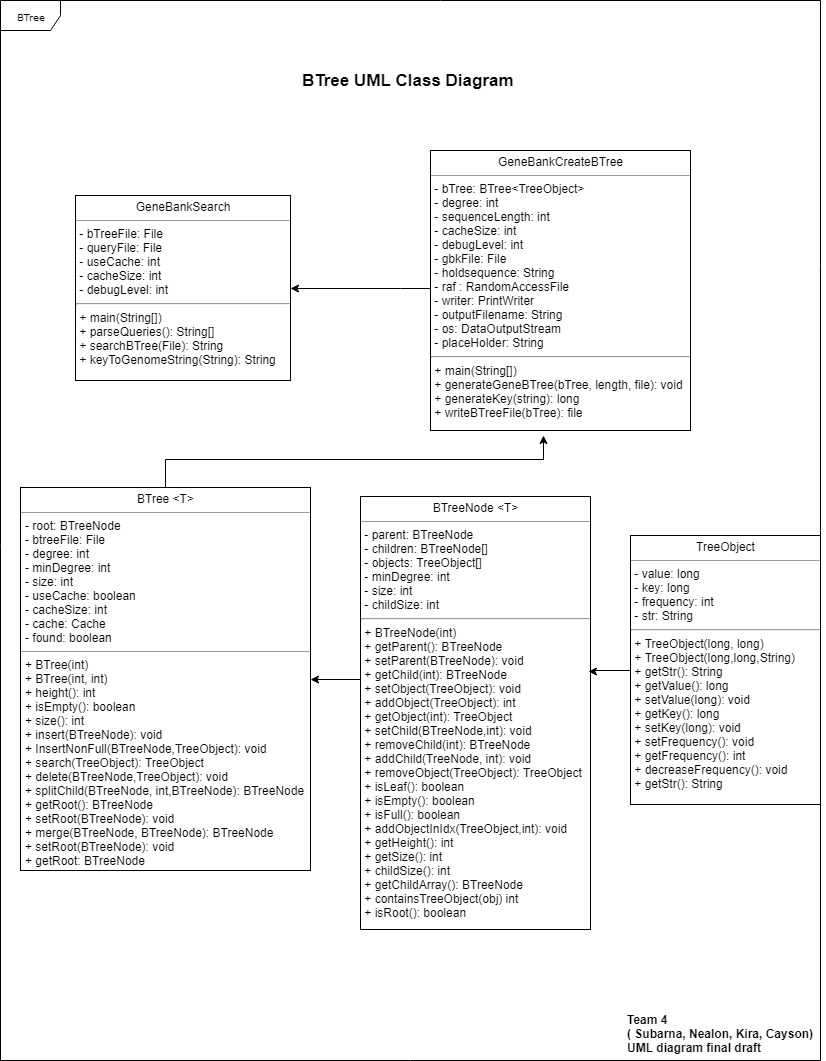

The diagram above was exported from draw.io. Its source (the exported page's mxGraphModel, read from the mxfile embedded in the PNG):
<mxGraphModel dx="704" dy="730" grid="1" gridSize="10" guides="1" tooltips="1" connect="1" arrows="1" fold="1" page="1" pageScale="1" pageWidth="850" pageHeight="1100" background="#ffffff" math="0" shadow="0">
  <root>
    <mxCell id="0" />
    <mxCell id="1" parent="0" />
    <mxCell id="17acba5748e5396b-1" value="BTree" style="shape=umlFrame;whiteSpace=wrap;html=1;rounded=0;shadow=0;comic=0;labelBackgroundColor=none;strokeColor=#000000;strokeWidth=1;fillColor=#ffffff;fontFamily=Verdana;fontSize=10;fontColor=#000000;align=center;" parent="1" vertex="1">
      <mxGeometry x="20" y="20" width="820" height="1060" as="geometry" />
    </mxCell>
    <mxCell id="11" style="edgeStyle=orthogonalEdgeStyle;rounded=0;html=1;exitX=0.004;exitY=0.423;entryX=1;entryY=0.5;jettySize=auto;orthogonalLoop=1;exitPerimeter=0;" parent="1" source="5d2195bd80daf111-18" target="5d2195bd80daf111-20" edge="1">
      <mxGeometry relative="1" as="geometry" />
    </mxCell>
    <mxCell id="5d2195bd80daf111-18" value="&lt;p style=&quot;margin: 0px ; margin-top: 4px ; text-align: center&quot;&gt;BTreeNode &amp;lt;T&amp;gt;&lt;/p&gt;&lt;hr size=&quot;1&quot;&gt;&lt;span&gt;&amp;nbsp;- parent: BTreeNode&lt;br&gt;&amp;nbsp;- children: BTreeNode[]&lt;br&gt;&amp;nbsp;- objects: TreeObject[]&lt;br&gt;&amp;nbsp;- minDegree: int&lt;br&gt;&amp;nbsp;- size: int&lt;br&gt;&amp;nbsp;- childSize: int&lt;br&gt;&lt;/span&gt;&lt;hr&gt;&lt;span&gt;&amp;nbsp;+ BTreeNode(int)&lt;br&gt;&amp;nbsp;+ getParent(): BTreeNode&lt;br&gt;&amp;nbsp;+ setParent(BTreeNode): void&lt;br&gt;&lt;/span&gt;&lt;span&gt;&amp;nbsp;+ getChild(int): BTreeNode&lt;br&gt;&amp;nbsp;+ setObject(TreeObject): void&lt;br&gt;&amp;nbsp;+ addObject(TreeObject): int&lt;br&gt;&amp;nbsp;+ getObject(int): TreeObject&amp;nbsp;&lt;br&gt;&amp;nbsp;+ setChild(BTreeNode,int): void&lt;br&gt;&amp;nbsp;+ removeChild(int): BTreeNode&lt;br&gt;&amp;nbsp;+ addChild(TreeNode, int): void&lt;br&gt;&amp;nbsp;+ removeObject(TreeObject): TreeObject&lt;br&gt;&amp;nbsp;+ isLeaf(): boolean&lt;br&gt;&amp;nbsp;+ isEmpty(): boolean&lt;br&gt;&amp;nbsp;+ isFull(): boolean&lt;br&gt;&amp;nbsp;+ addObjectInIdx(TreeObject,int): void&lt;br&gt;&amp;nbsp;+ getHeight(): int&lt;br&gt;&amp;nbsp;+ getSize(): int&lt;br&gt;&amp;nbsp;+ childSize(): int&lt;br&gt;&amp;nbsp;+ getChildArray(): BTreeNode&lt;br&gt;&amp;nbsp;+ containsTreeObject(obj) int&lt;br&gt;&amp;nbsp;+ isRoot(): boolean&lt;br&gt;&lt;/span&gt;" style="verticalAlign=top;align=left;overflow=fill;fontSize=12;fontFamily=Helvetica;html=1;rounded=0;shadow=0;comic=0;labelBackgroundColor=none;strokeColor=#000000;strokeWidth=1;fillColor=#ffffff;" parent="1" vertex="1">
      <mxGeometry x="380" y="516" width="230" height="433" as="geometry" />
    </mxCell>
    <mxCell id="12" style="edgeStyle=orthogonalEdgeStyle;rounded=0;html=1;exitX=0.5;exitY=0;entryX=0.435;entryY=1.018;entryPerimeter=0;jettySize=auto;orthogonalLoop=1;" parent="1" source="5d2195bd80daf111-20" target="4" edge="1">
      <mxGeometry relative="1" as="geometry" />
    </mxCell>
    <mxCell id="5d2195bd80daf111-20" value="&lt;p style=&quot;margin: 0px ; margin-top: 4px ; text-align: center&quot;&gt;BTree &amp;lt;T&amp;gt;&lt;/p&gt;&lt;hr size=&quot;1&quot;&gt;&lt;p style=&quot;margin: 0px ; margin-left: 4px&quot;&gt;&lt;span&gt;- root: BTreeNode&lt;/span&gt;&lt;br&gt;&lt;/p&gt;&lt;p style=&quot;margin: 0px ; margin-left: 4px&quot;&gt;- btreeFile: File&lt;/p&gt;&lt;p style=&quot;margin: 0px ; margin-left: 4px&quot;&gt;- degree: int&lt;/p&gt;&lt;p style=&quot;margin: 0px ; margin-left: 4px&quot;&gt;- minDegree: int&lt;/p&gt;&lt;p style=&quot;margin: 0px ; margin-left: 4px&quot;&gt;- size: int&lt;/p&gt;&lt;p style=&quot;margin: 0px ; margin-left: 4px&quot;&gt;- useCache: boolean&lt;/p&gt;&lt;p style=&quot;margin: 0px ; margin-left: 4px&quot;&gt;- cacheSize: int&lt;/p&gt;&lt;p style=&quot;margin: 0px ; margin-left: 4px&quot;&gt;- cache: Cache&lt;/p&gt;&lt;p style=&quot;margin: 0px ; margin-left: 4px&quot;&gt;- found: boolean&lt;/p&gt;&lt;hr size=&quot;1&quot;&gt;&lt;p style=&quot;margin: 0px ; margin-left: 4px&quot;&gt;+ BTree(int)&lt;/p&gt;&lt;p style=&quot;margin: 0px ; margin-left: 4px&quot;&gt;+ BTree(int, int)&lt;/p&gt;&lt;p style=&quot;margin: 0px ; margin-left: 4px&quot;&gt;+ height(): int&lt;/p&gt;&lt;p style=&quot;margin: 0px ; margin-left: 4px&quot;&gt;+ isEmpty(): boolean&lt;/p&gt;&lt;p style=&quot;margin: 0px ; margin-left: 4px&quot;&gt;+ size(): int&lt;/p&gt;&lt;p style=&quot;margin: 0px ; margin-left: 4px&quot;&gt;+ insert(BTreeNode): void&lt;/p&gt;&lt;p style=&quot;margin: 0px ; margin-left: 4px&quot;&gt;+ InsertNonFull(BTreeNode,TreeObject): void&lt;/p&gt;&lt;p style=&quot;margin: 0px ; margin-left: 4px&quot;&gt;+ search(TreeObject): TreeObject&lt;/p&gt;&lt;p style=&quot;margin: 0px ; margin-left: 4px&quot;&gt;+ delete(BTreeNode,TreeObject): void&lt;/p&gt;&lt;p style=&quot;margin: 0px ; margin-left: 4px&quot;&gt;+ splitChild(BTreeNode, int,BTreeNode): BTreeNode&lt;/p&gt;&lt;p style=&quot;margin: 0px ; margin-left: 4px&quot;&gt;&lt;span&gt;+ getRoot(): BTreeNode&lt;/span&gt;&lt;br&gt;&lt;/p&gt;&lt;p style=&quot;margin: 0px ; margin-left: 4px&quot;&gt;+ setRoot(BTreeNode): void&lt;/p&gt;&lt;p style=&quot;margin: 0px ; margin-left: 4px&quot;&gt;+ merge(BTreeNode, BTreeNode): BTreeNode&amp;nbsp;&lt;/p&gt;&lt;p style=&quot;margin: 0px ; margin-left: 4px&quot;&gt;+ setRoot(BTreeNode): void&lt;/p&gt;&lt;p style=&quot;margin: 0px ; margin-left: 4px&quot;&gt;+ getRoot: BTreeNode&lt;/p&gt;" style="verticalAlign=top;align=left;overflow=fill;fontSize=12;fontFamily=Helvetica;html=1;rounded=0;shadow=0;comic=0;labelBackgroundColor=none;strokeColor=#000000;strokeWidth=1;fillColor=#ffffff;" parent="1" vertex="1">
      <mxGeometry x="40" y="507" width="290" height="383" as="geometry" />
    </mxCell>
    <mxCell id="5" style="edgeStyle=orthogonalEdgeStyle;rounded=0;html=1;entryX=0.991;entryY=0.404;jettySize=auto;orthogonalLoop=1;entryPerimeter=0;" parent="1" source="2" target="5d2195bd80daf111-18" edge="1">
      <mxGeometry relative="1" as="geometry">
        <Array as="points">
          <mxPoint x="610" y="690" />
          <mxPoint x="610" y="691" />
        </Array>
      </mxGeometry>
    </mxCell>
    <mxCell id="2" value="&lt;p style=&quot;margin: 0px ; margin-top: 4px ; text-align: center&quot;&gt;TreeObject&lt;/p&gt;&lt;hr size=&quot;1&quot;&gt;&lt;span&gt;&amp;nbsp;- value: long&lt;br&gt;&amp;nbsp;- key: long&lt;br&gt;&amp;nbsp;- frequency: int&lt;br&gt;&amp;nbsp;- str: String&lt;br&gt;&lt;/span&gt;&lt;hr&gt;&lt;span&gt;&amp;nbsp;+ TreeObject(long, long)&lt;br&gt;&amp;nbsp;+ TreeObject(long,long,String)&lt;br&gt;&amp;nbsp;+ getStr(): String&lt;br&gt;&amp;nbsp;+ getValue(): long&lt;br&gt;&amp;nbsp;+ setValue(long): void&amp;nbsp;&lt;br&gt;&lt;/span&gt;&lt;span&gt;&amp;nbsp;+ getKey(): long&lt;br&gt;&amp;nbsp;+ setKey(long): void&lt;br&gt;&amp;nbsp;+ setFrequency(): void&lt;br&gt;&amp;nbsp;+ getFrequency(): int&lt;br&gt;&amp;nbsp;+ decreaseFrequency(): void&lt;br&gt;&amp;nbsp;+ getStr(): String&lt;br&gt;&lt;br&gt;&lt;/span&gt;" style="verticalAlign=top;align=left;overflow=fill;fontSize=12;fontFamily=Helvetica;html=1;rounded=0;shadow=0;comic=0;labelBackgroundColor=none;strokeColor=#000000;strokeWidth=1;fillColor=#ffffff;" parent="1" vertex="1">
      <mxGeometry x="650" y="555" width="190" height="269" as="geometry" />
    </mxCell>
    <mxCell id="3" value="&lt;p style=&quot;margin: 0px ; margin-top: 4px ; text-align: center&quot;&gt;GeneBankSearch&lt;/p&gt;&lt;hr size=&quot;1&quot;&gt;&lt;span&gt;&amp;nbsp;- bTreeFile: File&lt;br&gt;&amp;nbsp;- queryFile: File&lt;br&gt;&amp;nbsp;- useCache: int&lt;br&gt;&amp;nbsp;- cacheSize: int&lt;br&gt;&amp;nbsp;- debugLevel: int&lt;br&gt;&lt;/span&gt;&lt;hr&gt;&lt;span&gt;&amp;nbsp;+ main(String[])&lt;br&gt;&amp;nbsp;+ parseQueries(): String[]&lt;br&gt;&amp;nbsp;+ searchBTree(File): String&lt;br&gt;&lt;/span&gt;&lt;span&gt;&amp;nbsp;+ keyToGenomeString(String): String&lt;br&gt;&lt;br&gt;&lt;/span&gt;" style="verticalAlign=top;align=left;overflow=fill;fontSize=12;fontFamily=Helvetica;html=1;rounded=0;shadow=0;comic=0;labelBackgroundColor=none;strokeColor=#000000;strokeWidth=1;fillColor=#ffffff;" parent="1" vertex="1">
      <mxGeometry x="95" y="215" width="215" height="185" as="geometry" />
    </mxCell>
    <mxCell id="13" style="edgeStyle=orthogonalEdgeStyle;rounded=0;html=1;entryX=1;entryY=0.5;jettySize=auto;orthogonalLoop=1;" parent="1" source="4" target="3" edge="1">
      <mxGeometry relative="1" as="geometry">
        <Array as="points">
          <mxPoint x="420" y="308" />
          <mxPoint x="420" y="308" />
        </Array>
      </mxGeometry>
    </mxCell>
    <mxCell id="4" value="&lt;p style=&quot;margin: 0px ; margin-top: 4px ; text-align: center&quot;&gt;GeneBankCreateBTree&lt;/p&gt;&lt;hr size=&quot;1&quot;&gt;&lt;span&gt;&amp;nbsp;- bTree: BTree&amp;lt;TreeObject&amp;gt;&lt;br&gt;&amp;nbsp;- degree: int&lt;br&gt;&amp;nbsp;- sequenceLength: int&lt;br&gt;&amp;nbsp;- cacheSize: int&lt;br&gt;&amp;nbsp;- debugLevel: int&lt;br&gt;&amp;nbsp;- gbkFile: File&lt;br&gt;&amp;nbsp;- holdsequence: String&lt;br&gt;&amp;nbsp;- raf : RandomAccessFile&lt;br&gt;&amp;nbsp;- writer: PrintWriter&lt;br&gt;&amp;nbsp;- outputFilename: String&lt;br&gt;&amp;nbsp;- os: DataOutputStream&lt;br&gt;&amp;nbsp;- placeHolder: String&lt;br&gt;&lt;/span&gt;&lt;hr&gt;&lt;span&gt;&amp;nbsp;+ main(String[])&lt;br&gt;&amp;nbsp;+ generateGeneBTree(bTree, length, file): void&amp;nbsp;&lt;br&gt;&lt;/span&gt;&lt;span&gt;&amp;nbsp;+ generateKey(string): long&lt;br&gt;&amp;nbsp;+ writeBTreeFile(bTree): file&lt;br&gt;&lt;br&gt;&lt;/span&gt;" style="verticalAlign=top;align=left;overflow=fill;fontSize=12;fontFamily=Helvetica;html=1;rounded=0;shadow=0;comic=0;labelBackgroundColor=none;strokeColor=#000000;strokeWidth=1;fillColor=#ffffff;" parent="1" vertex="1">
      <mxGeometry x="450" y="170" width="260" height="280" as="geometry" />
    </mxCell>
    <mxCell id="16" value="&lt;b&gt;&lt;font style=&quot;font-size: 17px&quot;&gt;BTree UML Class Diagram&lt;/font&gt;&lt;/b&gt;" style="text;html=1;resizable=0;points=[];autosize=1;align=left;verticalAlign=top;spacingTop=-4;" parent="1" vertex="1">
      <mxGeometry x="320" y="88" width="230" height="20" as="geometry" />
    </mxCell>
    <mxCell id="17" value="&lt;b&gt;Team 4&lt;br&gt;( Subarna, Nealon, Kira, Cayson)&lt;br&gt;UML diagram final draft&lt;/b&gt;&lt;br&gt;" style="text;html=1;resizable=0;points=[];autosize=1;align=left;verticalAlign=top;spacingTop=-4;" parent="1" vertex="1">
      <mxGeometry x="645" y="1030" width="200" height="40" as="geometry" />
    </mxCell>
    <mxCell id="lMlNw22p8jvkXFgExVX2-18" style="edgeStyle=orthogonalEdgeStyle;rounded=0;html=1;exitX=0.5;exitY=1;jettySize=auto;orthogonalLoop=1;" edge="1" parent="1" source="5d2195bd80daf111-18" target="5d2195bd80daf111-18">
      <mxGeometry relative="1" as="geometry" />
    </mxCell>
  </root>
</mxGraphModel>